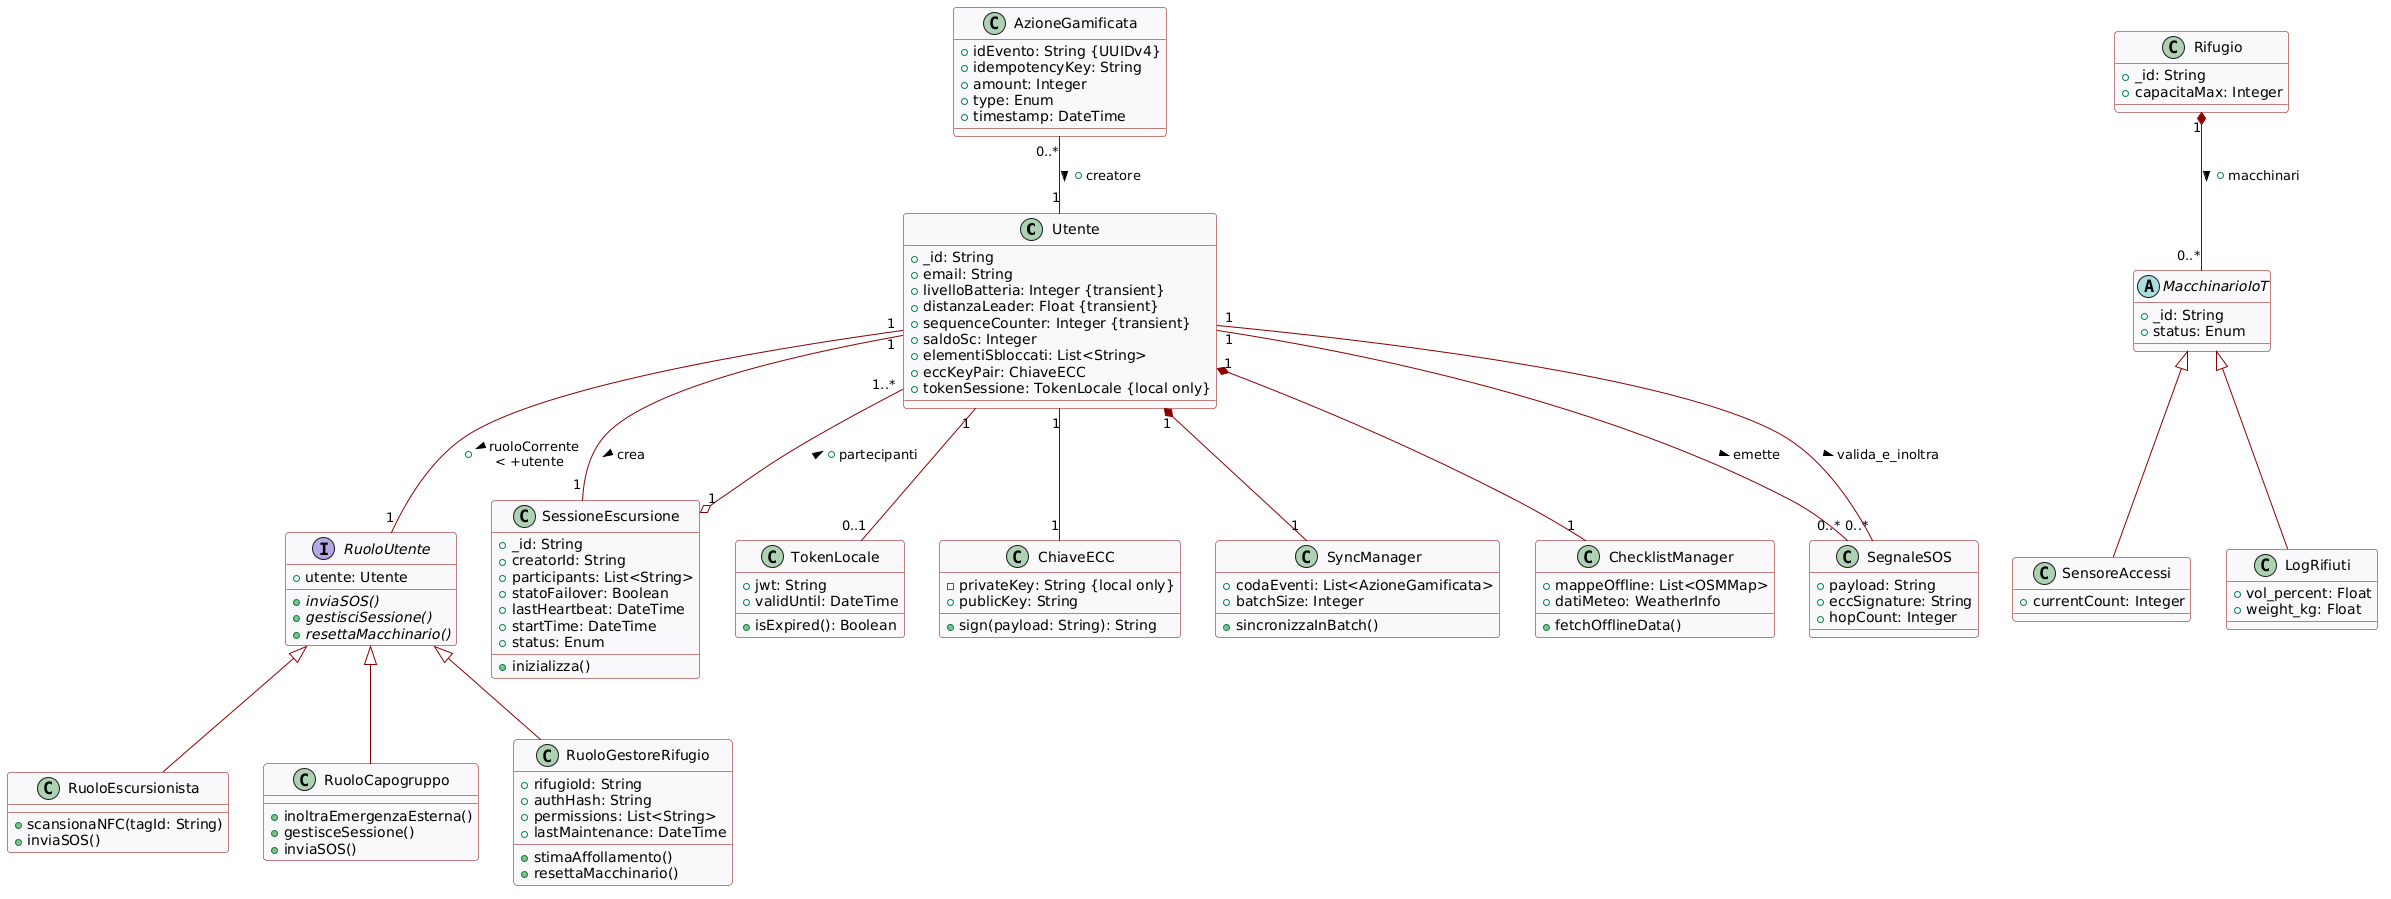

The diagram above was rendered by PlantUML. Its source (embedded in the PNG):
@startuml
!theme vibrant
skinparam class {
    BackgroundColor #F8F8FA
    ArrowColor #8B0000
    BorderColor #8B0000
}

class Utente {
     + _id: String
     + email: String
     + livelloBatteria: Integer {transient}
     + distanzaLeader: Float {transient}
     + sequenceCounter: Integer {transient}
     + saldoSc: Integer
     + elementiSbloccati: List<String>
     + eccKeyPair: ChiaveECC
     + tokenSessione: TokenLocale {local only}
}

interface RuoloUtente {
     + utente: Utente
     + {abstract} inviaSOS()
     + {abstract} gestisciSessione()
     + {abstract} resettaMacchinario()
}

class RuoloEscursionista {
     + scansionaNFC(tagId: String)
     + inviaSOS()
}

class RuoloCapogruppo {
     + inoltraEmergenzaEsterna()
     + gestisceSessione()
     + inviaSOS()
}

class RuoloGestoreRifugio {
     + rifugioId: String
     + authHash: String
     + permissions: List<String>
     + lastMaintenance: DateTime
     + stimaAffollamento()
     + resettaMacchinario()
}

RuoloUtente <|-- RuoloEscursionista
RuoloUtente <|-- RuoloCapogruppo
RuoloUtente <|-- RuoloGestoreRifugio
Utente "1" -- "1" RuoloUtente : +ruoloCorrente > \n < +utente

class SessioneEscursione {
     + _id: String
     + creatorId: String
     + participants: List<String>
     + statoFailover: Boolean
     + lastHeartbeat: DateTime
     + startTime: DateTime
     + status: Enum
     + inizializza()
}

class TokenLocale {
     + jwt: String
     + validUntil: DateTime
     + isExpired(): Boolean
}

class ChiaveECC {
     - privateKey: String {local only}
     + publicKey: String
     + sign(payload: String): String
}

class AzioneGamificata {
     + idEvento: String {UUIDv4}
     + idempotencyKey: String
     + amount: Integer
     + type: Enum
     + timestamp: DateTime
}

class SyncManager {
     + codaEventi: List<AzioneGamificata>
     + batchSize: Integer
     + sincronizzaInBatch()
}

class ChecklistManager {
     + mappeOffline: List<OSMMap>
     + datiMeteo: WeatherInfo
     + fetchOfflineData()
}

class Rifugio {
     + _id: String
     + capacitaMax: Integer
}

abstract class MacchinarioIoT {
     + _id: String
     + status: Enum
}

class SensoreAccessi {
     + currentCount: Integer
}

class LogRifiuti {
     + vol_percent: Float
     + weight_kg: Float
}

MacchinarioIoT <|-- SensoreAccessi
MacchinarioIoT <|-- LogRifiuti

class SegnaleSOS {
     + payload: String
     + eccSignature: String
     + hopCount: Integer
}

' Relazioni
Utente "1" -- "0..1" TokenLocale
Utente "1" -- "1" ChiaveECC
Utente "1" *-- "1" SyncManager
Utente "1" *-- "1" ChecklistManager

Utente "1" -- "1" SessioneEscursione : crea >
SessioneEscursione "1" o-- "1..*" Utente : +partecipanti >

Rifugio "1" *-- "0..*" MacchinarioIoT : +macchinari >
AzioneGamificata "0..*" -- "1" Utente : +creatore >

Utente "1" -- "0..*" SegnaleSOS : emette >
Utente "1" -- "0..*" SegnaleSOS : valida_e_inoltra >
@enduml